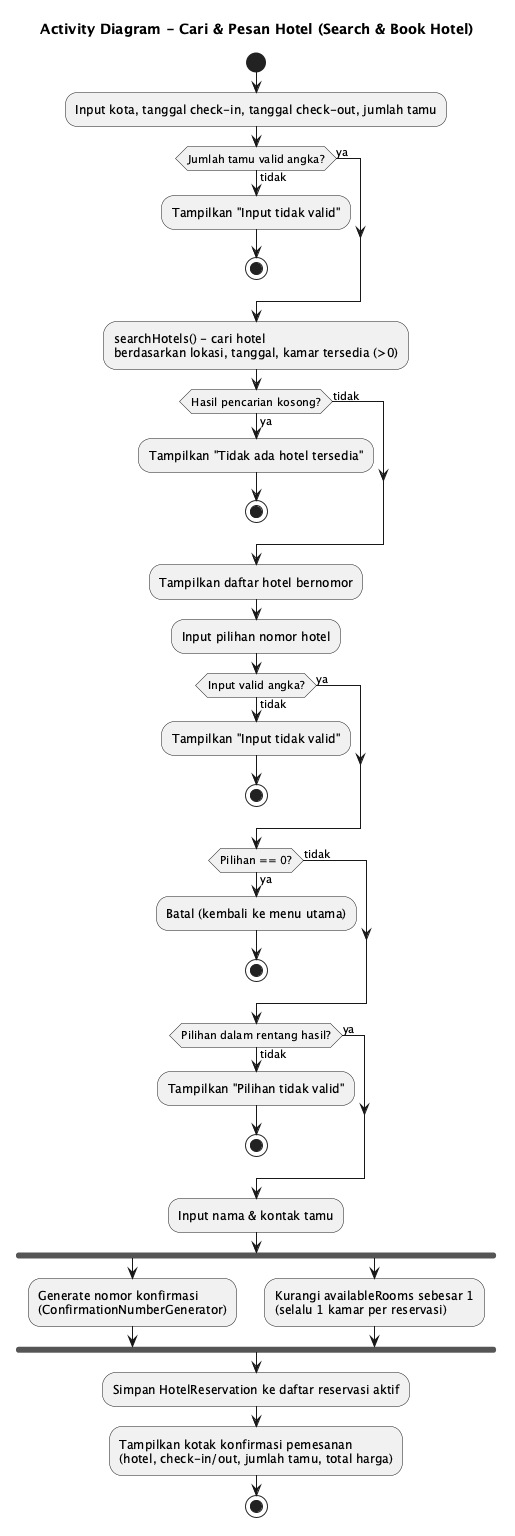

The diagram above was rendered by PlantUML. Its source (embedded in the PNG):
@startuml
title Activity Diagram - Cari & Pesan Hotel (Search & Book Hotel)

start
:Input kota, tanggal check-in, tanggal check-out, jumlah tamu;

if (Jumlah tamu valid angka?) then (tidak)
  :Tampilkan "Input tidak valid";
  stop
else (ya)
endif

:searchHotels() - cari hotel\nberdasarkan lokasi, tanggal, kamar tersedia (>0);

if (Hasil pencarian kosong?) then (ya)
  :Tampilkan "Tidak ada hotel tersedia";
  stop
else (tidak)
endif

:Tampilkan daftar hotel bernomor;
:Input pilihan nomor hotel;

if (Input valid angka?) then (tidak)
  :Tampilkan "Input tidak valid";
  stop
else (ya)
endif

if (Pilihan == 0?) then (ya)
  :Batal (kembali ke menu utama);
  stop
else (tidak)
endif

if (Pilihan dalam rentang hasil?) then (tidak)
  :Tampilkan "Pilihan tidak valid";
  stop
else (ya)
endif

:Input nama & kontak tamu;

fork
  :Generate nomor konfirmasi\n(ConfirmationNumberGenerator);
fork again
  :Kurangi availableRooms sebesar 1\n(selalu 1 kamar per reservasi);
end fork

:Simpan HotelReservation ke daftar reservasi aktif;
:Tampilkan kotak konfirmasi pemesanan\n(hotel, check-in/out, jumlah tamu, total harga);

stop
@enduml